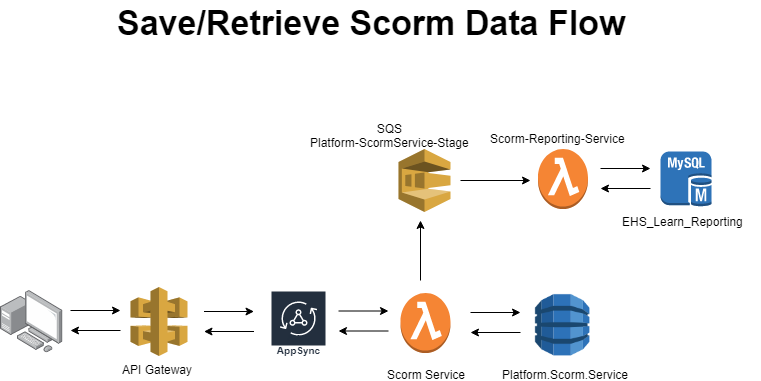

The diagram above was exported from draw.io. Its source (the exported page's mxGraphModel, read from the mxfile embedded in the PNG):
<mxGraphModel dx="1341" dy="695" grid="1" gridSize="10" guides="1" tooltips="1" connect="1" arrows="1" fold="1" page="1" pageScale="1" pageWidth="850" pageHeight="1100" math="0" shadow="0">
  <root>
    <mxCell id="0" />
    <mxCell id="1" parent="0" />
    <mxCell id="-QVe1FJkm0YS_JAdbSeb-1" value="" style="points=[];aspect=fixed;html=1;align=center;shadow=0;dashed=0;image;image=img/lib/allied_telesis/computer_and_terminals/Personal_Computer_with_Server.svg;" vertex="1" parent="1">
      <mxGeometry x="40" y="500" width="62.400000000000006" height="62.400000000000006" as="geometry" />
    </mxCell>
    <mxCell id="-QVe1FJkm0YS_JAdbSeb-2" value="" style="outlineConnect=0;dashed=0;verticalLabelPosition=bottom;verticalAlign=top;align=center;html=1;shape=mxgraph.aws3.api_gateway;fillColor=#D9A741;gradientColor=none;" vertex="1" parent="1">
      <mxGeometry x="170" y="496.5" width="57" height="69" as="geometry" />
    </mxCell>
    <mxCell id="-QVe1FJkm0YS_JAdbSeb-3" value="AWS AppSync" style="outlineConnect=0;fontColor=#232F3E;gradientColor=none;strokeColor=#ffffff;fillColor=#232F3E;dashed=0;verticalLabelPosition=middle;verticalAlign=bottom;align=center;html=1;whiteSpace=wrap;fontSize=10;fontStyle=1;spacing=3;shape=mxgraph.aws4.productIcon;prIcon=mxgraph.aws4.appsync;" vertex="1" parent="1">
      <mxGeometry x="310" y="500" width="56" height="70" as="geometry" />
    </mxCell>
    <mxCell id="-QVe1FJkm0YS_JAdbSeb-4" value="" style="outlineConnect=0;dashed=0;verticalLabelPosition=bottom;verticalAlign=top;align=center;html=1;shape=mxgraph.aws3.lambda_function;fillColor=#F58534;gradientColor=none;" vertex="1" parent="1">
      <mxGeometry x="440" y="502.5" width="50" height="60" as="geometry" />
    </mxCell>
    <mxCell id="-QVe1FJkm0YS_JAdbSeb-7" value="" style="shape=image;html=1;verticalAlign=top;verticalLabelPosition=bottom;labelBackgroundColor=#ffffff;imageAspect=0;aspect=fixed;image=https://cdn2.iconfinder.com/data/icons/amazon-aws-stencils/100/Database_copy_DynamoDB-128.png" vertex="1" parent="1">
      <mxGeometry x="560" y="492.5" width="85" height="85" as="geometry" />
    </mxCell>
    <mxCell id="-QVe1FJkm0YS_JAdbSeb-8" value="" style="outlineConnect=0;dashed=0;verticalLabelPosition=bottom;verticalAlign=top;align=center;html=1;shape=mxgraph.aws3.sqs;fillColor=#D9A741;gradientColor=none;" vertex="1" parent="1">
      <mxGeometry x="438" y="358.5" width="52" height="63" as="geometry" />
    </mxCell>
    <mxCell id="-QVe1FJkm0YS_JAdbSeb-9" value="" style="outlineConnect=0;dashed=0;verticalLabelPosition=bottom;verticalAlign=top;align=center;html=1;shape=mxgraph.aws3.lambda_function;fillColor=#F58534;gradientColor=none;" vertex="1" parent="1">
      <mxGeometry x="577.5" y="358.5" width="50" height="60" as="geometry" />
    </mxCell>
    <mxCell id="-QVe1FJkm0YS_JAdbSeb-10" value="" style="outlineConnect=0;dashed=0;verticalLabelPosition=bottom;verticalAlign=top;align=center;html=1;shape=mxgraph.aws3.mysql_db_instance;fillColor=#2E73B8;gradientColor=none;" vertex="1" parent="1">
      <mxGeometry x="700" y="361" width="51" height="55" as="geometry" />
    </mxCell>
    <mxCell id="-QVe1FJkm0YS_JAdbSeb-11" value="" style="endArrow=classic;html=1;" edge="1" parent="1">
      <mxGeometry width="50" height="50" relative="1" as="geometry">
        <mxPoint x="110" y="520" as="sourcePoint" />
        <mxPoint x="160" y="520" as="targetPoint" />
      </mxGeometry>
    </mxCell>
    <mxCell id="-QVe1FJkm0YS_JAdbSeb-12" value="" style="endArrow=classic;html=1;" edge="1" parent="1">
      <mxGeometry width="50" height="50" relative="1" as="geometry">
        <mxPoint x="160" y="540" as="sourcePoint" />
        <mxPoint x="110" y="540" as="targetPoint" />
      </mxGeometry>
    </mxCell>
    <mxCell id="-QVe1FJkm0YS_JAdbSeb-13" value="" style="endArrow=classic;html=1;" edge="1" parent="1">
      <mxGeometry width="50" height="50" relative="1" as="geometry">
        <mxPoint x="243.5" y="521" as="sourcePoint" />
        <mxPoint x="293.5" y="521" as="targetPoint" />
      </mxGeometry>
    </mxCell>
    <mxCell id="-QVe1FJkm0YS_JAdbSeb-14" value="" style="endArrow=classic;html=1;" edge="1" parent="1">
      <mxGeometry width="50" height="50" relative="1" as="geometry">
        <mxPoint x="293.5" y="541" as="sourcePoint" />
        <mxPoint x="243.5" y="541" as="targetPoint" />
      </mxGeometry>
    </mxCell>
    <mxCell id="-QVe1FJkm0YS_JAdbSeb-15" value="" style="endArrow=classic;html=1;" edge="1" parent="1">
      <mxGeometry width="50" height="50" relative="1" as="geometry">
        <mxPoint x="378" y="520.5" as="sourcePoint" />
        <mxPoint x="428" y="520.5" as="targetPoint" />
      </mxGeometry>
    </mxCell>
    <mxCell id="-QVe1FJkm0YS_JAdbSeb-16" value="" style="endArrow=classic;html=1;" edge="1" parent="1">
      <mxGeometry width="50" height="50" relative="1" as="geometry">
        <mxPoint x="428" y="540.5" as="sourcePoint" />
        <mxPoint x="378" y="540.5" as="targetPoint" />
      </mxGeometry>
    </mxCell>
    <mxCell id="-QVe1FJkm0YS_JAdbSeb-17" value="" style="endArrow=classic;html=1;" edge="1" parent="1">
      <mxGeometry width="50" height="50" relative="1" as="geometry">
        <mxPoint x="510" y="522" as="sourcePoint" />
        <mxPoint x="560" y="522" as="targetPoint" />
      </mxGeometry>
    </mxCell>
    <mxCell id="-QVe1FJkm0YS_JAdbSeb-18" value="" style="endArrow=classic;html=1;" edge="1" parent="1">
      <mxGeometry width="50" height="50" relative="1" as="geometry">
        <mxPoint x="560" y="542" as="sourcePoint" />
        <mxPoint x="510" y="542" as="targetPoint" />
      </mxGeometry>
    </mxCell>
    <mxCell id="-QVe1FJkm0YS_JAdbSeb-19" value="" style="endArrow=classic;html=1;" edge="1" parent="1">
      <mxGeometry width="50" height="50" relative="1" as="geometry">
        <mxPoint x="460" y="490" as="sourcePoint" />
        <mxPoint x="460" y="430" as="targetPoint" />
      </mxGeometry>
    </mxCell>
    <mxCell id="-QVe1FJkm0YS_JAdbSeb-20" value="" style="endArrow=classic;html=1;" edge="1" parent="1">
      <mxGeometry width="50" height="50" relative="1" as="geometry">
        <mxPoint x="500" y="390" as="sourcePoint" />
        <mxPoint x="570" y="390" as="targetPoint" />
      </mxGeometry>
    </mxCell>
    <mxCell id="-QVe1FJkm0YS_JAdbSeb-21" value="" style="endArrow=classic;html=1;" edge="1" parent="1">
      <mxGeometry width="50" height="50" relative="1" as="geometry">
        <mxPoint x="640" y="378" as="sourcePoint" />
        <mxPoint x="690" y="378" as="targetPoint" />
      </mxGeometry>
    </mxCell>
    <mxCell id="-QVe1FJkm0YS_JAdbSeb-22" value="" style="endArrow=classic;html=1;" edge="1" parent="1">
      <mxGeometry width="50" height="50" relative="1" as="geometry">
        <mxPoint x="690" y="398" as="sourcePoint" />
        <mxPoint x="640" y="398" as="targetPoint" />
      </mxGeometry>
    </mxCell>
    <mxCell id="-QVe1FJkm0YS_JAdbSeb-23" value="API Gateway" style="text;html=1;resizable=0;points=[];autosize=1;align=left;verticalAlign=top;spacingTop=-4;" vertex="1" parent="1">
      <mxGeometry x="160" y="570" width="90" height="10" as="geometry" />
    </mxCell>
    <mxCell id="-QVe1FJkm0YS_JAdbSeb-24" value="Scorm Service" style="text;html=1;resizable=0;points=[];autosize=1;align=left;verticalAlign=top;spacingTop=-4;" vertex="1" parent="1">
      <mxGeometry x="424.5" y="575" width="90" height="10" as="geometry" />
    </mxCell>
    <mxCell id="-QVe1FJkm0YS_JAdbSeb-25" value="Platform.Scorm.Service" style="text;html=1;resizable=0;points=[];autosize=1;align=left;verticalAlign=top;spacingTop=-4;" vertex="1" parent="1">
      <mxGeometry x="540" y="575" width="140" height="10" as="geometry" />
    </mxCell>
    <mxCell id="-QVe1FJkm0YS_JAdbSeb-26" value="SQS&lt;br&gt;Platform-ScormService-Stage" style="text;html=1;resizable=0;points=[];autosize=1;align=center;verticalAlign=top;spacingTop=-4;" vertex="1" parent="1">
      <mxGeometry x="344.5" y="328.5" width="170" height="30" as="geometry" />
    </mxCell>
    <mxCell id="-QVe1FJkm0YS_JAdbSeb-27" value="Scorm-Reporting-Service" style="text;html=1;resizable=0;points=[];autosize=1;align=left;verticalAlign=top;spacingTop=-4;" vertex="1" parent="1">
      <mxGeometry x="527.5" y="338.5" width="150" height="10" as="geometry" />
    </mxCell>
    <mxCell id="-QVe1FJkm0YS_JAdbSeb-28" value="EHS_Learn_Reporting" style="text;html=1;resizable=0;points=[];autosize=1;align=left;verticalAlign=top;spacingTop=-4;" vertex="1" parent="1">
      <mxGeometry x="660" y="421.5" width="140" height="10" as="geometry" />
    </mxCell>
    <mxCell id="-QVe1FJkm0YS_JAdbSeb-29" value="Save/Retrieve Scorm Data Flow" style="text;html=1;resizable=0;points=[];autosize=1;align=left;verticalAlign=top;spacingTop=-4;fontStyle=1;fontSize=34;" vertex="1" parent="1">
      <mxGeometry x="155" y="210" width="190" height="10" as="geometry" />
    </mxCell>
  </root>
</mxGraphModel>